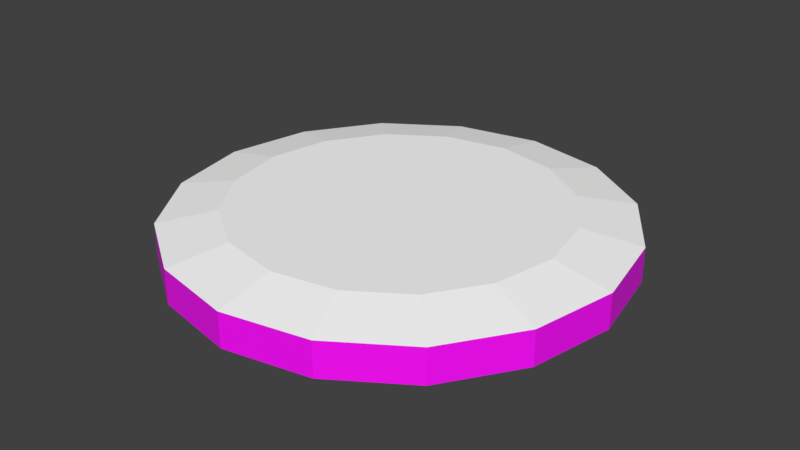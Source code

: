 # Source: sky4.blend  (saved by Blender 3.3.6; exported with 4.5.12 LTS)
import bpy
from mathutils import Matrix  # noqa: F401  (used for matrix-valued properties, if any)

bpy.ops.wm.read_factory_settings(use_empty=True)
scene = bpy.context.scene
scene.name = 'Scene'

# ---- collections
col_collection_1 = bpy.data.collections.new('Collection 1'); scene.collection.children.link(col_collection_1)

# ---- images (referenced by path relative to the original .blend; pixels are not part of the script)
import os
ASSET_DIR = os.environ.get("B2B_ASSET_DIR", "")  # directory of the original .blend (textures are referenced by path, not embedded)
HERE = os.path.dirname(os.path.abspath(__file__))  # packed textures are extracted next to this script under _unpacked/

def load_image(name, relpath, width, height, colorspace="sRGB"):
    """Load a texture the original file referenced (path relative to the .blend, or extracted next to this script)."""
    p = next((c for c in (os.path.join(HERE, relpath), os.path.join(ASSET_DIR, relpath)) if relpath and os.path.exists(c)), "")
    if p:
        img = bpy.data.images.load(p, check_existing=True)
        img.name = name
    else:  # same state as the original file: an image datablock whose file is absent (Cycles renders it pink)
        img = bpy.data.images.new(name, width, height)
        img.source = "FILE"
        img.filepath = "//" + (relpath or name)
    img.colorspace_settings.name = colorspace
    return img
img_misc_clouds4_png = load_image('misc_clouds4.png', 'misc_clouds4.png', 1024, 1024, 'sRGB')

# ---- materials (node trees are filled in below, after node groups)
mat_misc_clouds4top = bpy.data.materials.new('misc_clouds4top')
mat_misc_clouds4top.alpha_threshold = 0.0
mat_misc_clouds4top.use_transparent_shadow = False
mat_misc_clouds4top.diffuse_color = (1.0, 1.0, 1.0, 1.0)
mat_misc_clouds4top.roughness = 0.5
mat_misc_clouds4 = bpy.data.materials.new('misc_clouds4')
mat_misc_clouds4.alpha_threshold = 0.0
mat_misc_clouds4.use_transparent_shadow = False
mat_misc_clouds4.diffuse_color = (1.0, 1.0, 1.0, 1.0)
mat_misc_clouds4.roughness = 0.5

# ---- material node trees
mat_misc_clouds4.use_nodes = True; mat_misc_clouds4.node_tree.nodes.clear()
_N = mat_misc_clouds4.node_tree.nodes; _L = mat_misc_clouds4.node_tree.links
n0 = _N.new('ShaderNodeBsdfPrincipled'); n0.name = 'Principled BSDF'; n0.location = (10, 300)
n0.distribution = 'GGX'
n0.subsurface_method = 'RANDOM_WALK_SKIN'
n0.inputs[3].default_value = 1.45
n0.inputs[27].default_value = (0.0, 0.0, 0.0, 1.0)
n0.inputs[28].default_value = 1.0
n1 = _N.new('ShaderNodeOutputMaterial'); n1.name = 'Material Output'; n1.location = (300, 300)
n2 = _N.new('ShaderNodeTexImage'); n2.name = 'Image Texture'; n2.location = (-280, 280)
n2.image = img_misc_clouds4_png
_L.new(n0.outputs[0], n1.inputs[0])
_L.new(n2.outputs[0], n0.inputs[0])
n1.is_active_output = True

# ---- world
world_world = bpy.data.worlds.new('World'); scene.world = world_world
world_world.color = (0.05088, 0.05088, 0.05088)
world_world.use_sun_shadow = False
world_world.sun_shadow_jitter_overblur = 0.0
world_world.cycles.sampling_method = 'MANUAL'

# ---- meshes
me_sky4_pmd0_mesh = bpy.data.meshes.new('sky4.PMD0.mesh')
me_sky4_pmd0_mesh.from_pydata([(-1194.0, -2884.0, 0.0), (0.0, -3125.0, 0.0), (1194.0, -2884.0, 0.0), (-736.5, 2210.0, 0.0), (-2210.0, 2210.0, 0.0), (-2884.0, 1194.0, 0.0), (-961.2, 1194.0, 0.0), (-3125.0, -0.0002639, 0.0), (-1042.0, -0.0001805, 0.0), (-2884.0, -1194.0, 0.0), (-961.2, -1194.0, 0.0), (-2210.0, -2210.0, 0.0), (-736.5, -2210.0, 0.0), (-1194.0, 2884.0, 0.0), (736.5, -2210.0, 0.0), (2210.0, -2210.0, 0.0), (961.2, 1194.0, 0.0), (1042.0, -8.333e-05, 0.0), (736.5, 2210.0, 0.0), (2884.0, 1194.0, 0.0), (2210.0, 2210.0, 0.0), (3125.0, 1.389e-05, 0.0), (961.2, -1194.0, 0.0), (2884.0, -1194.0, 0.0), (1194.0, 2884.0, 0.0), (-3125.0, -0.0002639, 486.1), (-2884.0, -1194.0, 486.1), (-2210.0, -2210.0, 486.1), (-1194.0, -2884.0, 486.1), (0.0, -3125.0, 486.1), (1194.0, -2884.0, 486.1), (2210.0, -2210.0, 486.1), (2884.0, -1194.0, 486.1), (3125.0, 0.0, 486.1), (2884.0, 1194.0, 486.1), (2210.0, 2210.0, 486.1), (1194.0, 2884.0, 486.1), (0.0, 3125.0, 486.1), (0.0, 3125.0, 0.0), (-1194.0, 2884.0, 486.1), (-2210.0, 2210.0, 486.1), (-2884.0, 1194.0, 486.1), (-2312.0, -0.0001805, 638.8), (-687.7, -1.389e-05, 638.8), (-634.7, -262.9, 638.8), (-2134.0, -883.9, 638.8), (-1635.0, -1635.0, 638.8), (-486.3, -486.3, 638.8), (-262.9, -634.7, 638.8), (-883.9, -2134.0, 638.8), (0.0, -687.7, 638.8), (0.0, -2312.0, 638.8), (262.9, -634.7, 638.8), (883.9, -2134.0, 638.8), (1635.0, -1635.0, 638.8), (486.3, -486.3, 638.8), (634.7, -262.9, 638.8), (2134.0, -883.9, 638.8), (687.7, 0.0, 638.8), (2312.0, 0.0, 638.8), (634.7, 262.9, 638.8), (2134.0, 883.9, 638.8), (1635.0, 1635.0, 638.8), (486.3, 486.3, 638.8), (262.9, 634.7, 638.8), (883.9, 2134.0, 638.8), (0.0, 687.7, 638.8), (0.0, 2312.0, 638.8), (-262.9, 634.7, 638.8), (-883.9, 2134.0, 638.8), (-1635.0, 1635.0, 638.8), (-486.3, 486.3, 638.8), (-634.7, 262.9, 638.8), (-2134.0, 883.9, 638.8)], [], [(45, 42, 43, 44), (49, 46, 47, 48), (51, 49, 48, 50), (45, 46, 27, 26), (53, 51, 50, 52), (57, 54, 55, 56), (59, 57, 56, 58), (53, 54, 31, 30), (61, 59, 58, 60), (65, 62, 63, 64), (67, 65, 64, 66), (61, 62, 35, 34), (69, 67, 66, 68), (73, 70, 71, 72), (42, 73, 72, 43), (69, 70, 40, 39), (43, 58, 56, 55, 52, 50, 48, 47, 44), (55, 54, 53, 52), (32, 31, 54, 57), (33, 32, 57, 59), (34, 33, 59, 61), (63, 62, 61, 60), (36, 35, 62, 65), (37, 36, 65, 67), (39, 37, 67, 69), (71, 70, 69, 68), (41, 40, 70, 73), (25, 41, 73, 42), (26, 25, 42, 45), (47, 46, 45, 44), (28, 27, 46, 49), (29, 28, 49, 51), (30, 29, 51, 53), (63, 60, 58, 43, 72, 71, 68, 66, 64), (2, 0, 1), (6, 3, 4, 5), (8, 6, 5, 7), (10, 8, 7, 9), (12, 10, 9, 11), (0, 12, 11), (3, 13, 4), (15, 14, 2), (17, 16, 6, 8), (16, 18, 3, 6), (20, 18, 16, 19), (19, 16, 17, 21), (21, 17, 22, 23), (23, 22, 14, 15), (14, 22, 10, 12), (22, 17, 8, 10), (24, 18, 20), (24, 13, 3, 18), (2, 14, 12, 0), (9, 7, 25, 26), (11, 9, 26, 27), (0, 11, 27, 28), (1, 0, 28, 29), (2, 1, 29, 30), (15, 2, 30, 31), (23, 15, 31, 32), (21, 23, 32, 33), (19, 21, 33, 34), (20, 19, 34, 35), (24, 20, 35, 36), (38, 24, 36, 37), (13, 38, 37, 39), (4, 13, 39, 40), (5, 4, 40, 41), (7, 5, 41, 25), (24, 38, 13)])
me_sky4_pmd0_mesh.polygons.foreach_set('material_index', [0, 0, 0, 0, 0, 0, 0, 0, 0, 0, 0, 0, 0, 0, 0, 0, 0, 0, 0, 0, 0, 0, 0, 0, 0, 0, 0, 0, 0, 0, 0, 0, 0, 0, 1, 1, 1, 1, 1, 1, 1, 1, 1, 1, 1, 1, 1, 1, 1, 1, 1, 1, 1, 1, 1, 1, 1, 1, 1, 1, 1, 1, 1, 1, 1, 1, 1, 1, 1, 1])
_uv = me_sky4_pmd0_mesh.uv_layers.new(name='UVMap')
_uv.uv.foreach_set('vector', [0.3165, 0.7116, 0.26, 0.9949, 0.7741, 0.9949, 0.7909, 0.9081, 0.7121, 0.316, 0.4743, 0.4739, 0.8379, 0.8374, 0.9086, 0.7905, 0.995, 0.2617, 0.7121, 0.316, 0.9086, 0.7905, 0.995, 0.777, 0.3165, 0.7116, 0.4743, 0.4739, 0.2925, 0.2921, 0.07924, 0.6133, 0.3165, 0.7116, 0.26, 0.9949, 0.7741, 0.9949, 0.7909, 0.9081, 0.7121, 0.316, 0.4743, 0.4739, 0.8379, 0.8374, 0.9086, 0.7905, 0.995, 0.2617, 0.7121, 0.316, 0.9086, 0.7905, 0.995, 0.777, 0.3165, 0.7116, 0.4743, 0.4739, 0.2925, 0.2921, 0.07924, 0.6133, 0.3165, 0.7116, 0.26, 0.9949, 0.7741, 0.9949, 0.7909, 0.9081, 0.7121, 0.316, 0.4743, 0.4739, 0.8379, 0.8374, 0.9086, 0.7905, 0.995, 0.2617, 0.7121, 0.316, 0.9086, 0.7905, 0.995, 0.777, 0.3165, 0.7116, 0.4743, 0.4739, 0.2925, 0.2921, 0.07924, 0.6133, 0.3165, 0.7116, 0.26, 0.9949, 0.7741, 0.9949, 0.7909, 0.9081, 0.7121, 0.316, 0.4743, 0.4739, 0.8379, 0.8374, 0.9086, 0.7905, 0.995, 0.2617, 0.7121, 0.316, 0.9086, 0.7905, 0.995, 0.777, 0.3165, 0.7116, 0.4743, 0.4739, 0.2925, 0.2921, 0.07924, 0.6133, 0.8565, 0.9102, 0.9701, 0.9102, 0.9657, 0.8885, 0.9535, 0.8701, 0.935, 0.8578, 0.9133, 0.8534, 0.8916, 0.8578, 0.8732, 0.8701, 0.8609, 0.8885, 0.8379, 0.8374, 0.4743, 0.4739, 0.3165, 0.7116, 0.7909, 0.9081, 0.6138, 0.07879, 0.2925, 0.2921, 0.4743, 0.4739, 0.7121, 0.316, 0.995, 0.005746, 0.6138, 0.07879, 0.7121, 0.316, 0.995, 0.2617, 0.07924, 0.6133, 0.002915, 0.9949, 0.26, 0.9949, 0.3165, 0.7116, 0.8379, 0.8374, 0.4743, 0.4739, 0.3165, 0.7116, 0.7909, 0.9081, 0.6138, 0.07879, 0.2925, 0.2921, 0.4743, 0.4739, 0.7121, 0.316, 0.995, 0.005746, 0.6138, 0.07879, 0.7121, 0.316, 0.995, 0.2617, 0.07924, 0.6133, 0.002915, 0.9949, 0.26, 0.9949, 0.3165, 0.7116, 0.8379, 0.8374, 0.4743, 0.4739, 0.3165, 0.7116, 0.7909, 0.9081, 0.6138, 0.07879, 0.2925, 0.2921, 0.4743, 0.4739, 0.7121, 0.316, 0.995, 0.005746, 0.6138, 0.07879, 0.7121, 0.316, 0.995, 0.2617, 0.07924, 0.6133, 0.002915, 0.9949, 0.26, 0.9949, 0.3165, 0.7116, 0.8379, 0.8374, 0.4743, 0.4739, 0.3165, 0.7116, 0.7909, 0.9081, 0.6138, 0.07879, 0.2925, 0.2921, 0.4743, 0.4739, 0.7121, 0.316, 0.995, 0.005746, 0.6138, 0.07879, 0.7121, 0.316, 0.995, 0.2617, 0.07924, 0.6133, 0.002915, 0.9949, 0.26, 0.9949, 0.3165, 0.7116, 0.9535, 0.9503, 0.9657, 0.9319, 0.9701, 0.9102, 0.8565, 0.9102, 0.8609, 0.9319, 0.8732, 0.9503, 0.8916, 0.9626, 0.9133, 0.967, 0.935, 0.9626, 0.9768, 1.007, 0.9669, 1.01, 0.9451, 1.007, 0.9702, 1.006, 0.9719, 1.011, 0.9306, 1.011, 0.9254, 1.006, 0.9702, 1.006, 0.9719, 1.011, 0.9306, 1.011, 0.9254, 1.006, 0.9702, 1.006, 0.9719, 1.011, 0.9306, 1.011, 0.9254, 1.006, 0.9702, 1.006, 0.9719, 1.011, 0.9306, 1.011, 0.9254, 1.006, 0.9768, 1.007, 0.9669, 1.01, 0.9451, 1.007, 0.9768, 1.007, 0.9669, 1.01, 0.9451, 1.007, 0.9768, 1.007, 0.9669, 1.01, 0.9451, 1.007, 0.9702, 1.006, 0.9719, 1.011, 0.9306, 1.011, 0.9254, 1.006, 0.9702, 1.006, 0.9719, 1.011, 0.9306, 1.011, 0.9254, 1.006, 0.9702, 1.006, 0.9719, 1.011, 0.9306, 1.011, 0.9254, 1.006, 0.9702, 1.006, 0.9719, 1.011, 0.9306, 1.011, 0.9254, 1.006, 0.9702, 1.006, 0.9719, 1.011, 0.9306, 1.011, 0.9254, 1.006, 0.9702, 1.006, 0.9719, 1.011, 0.9306, 1.011, 0.9254, 1.006, 0.9702, 1.006, 0.9719, 1.011, 0.9306, 1.011, 0.9254, 1.006, 0.9702, 1.006, 0.9719, 1.011, 0.9306, 1.011, 0.9254, 1.006, 0.9768, 1.007, 0.9669, 1.01, 0.9451, 1.007, 0.9702, 1.006, 0.9719, 1.011, 0.9306, 1.011, 0.9254, 1.006, 0.9702, 1.006, 0.9719, 1.011, 0.9306, 1.011, 0.9254, 1.006, 0.9928, 0.5031, 0.5, 0.5031, 0.5, 0.996, 0.9928, 0.996, 0.5, 0.003997, 0.003585, 0.003997, 0.003585, 0.496, 0.5, 0.496, 0.9928, 0.003997, 0.5, 0.003997, 0.5, 0.496, 0.9928, 0.496, 0.6667, 0.5031, 0.003585, 0.5031, 0.003585, 0.996, 0.6667, 0.996, 0.9928, 0.5031, 0.6667, 0.5031, 0.6667, 0.996, 0.9928, 0.996, 0.6667, 0.003997, 0.003585, 0.003997, 0.003585, 0.496, 0.6667, 0.496, 0.9928, 0.003997, 0.6667, 0.003997, 0.6667, 0.496, 0.9928, 0.496, 0.5, 0.5031, 0.003585, 0.5031, 0.003585, 0.996, 0.5, 0.996, 0.9928, 0.5031, 0.5, 0.5031, 0.5, 0.996, 0.9928, 0.996, 0.5627, 0.003997, 0.003585, 0.003997, 0.003585, 0.496, 0.5627, 0.496, 0.9928, 0.003997, 0.5627, 0.003997, 0.5627, 0.496, 0.9928, 0.496, 0.6295, 0.5031, 0.003585, 0.5031, 0.003585, 0.996, 0.6295, 0.996, 0.9928, 0.5031, 0.6295, 0.5031, 0.6295, 0.996, 0.9928, 0.996, 0.5, 0.003997, 0.003585, 0.003997, 0.003585, 0.496, 0.5, 0.496, 0.9928, 0.003997, 0.5, 0.003997, 0.5, 0.496, 0.9928, 0.496, 0.5, 0.5031, 0.003585, 0.5031, 0.003585, 0.996, 0.5, 0.996, 0.9768, 1.007, 0.9669, 1.01, 0.9451, 1.007])
me_sky4_pmd0_mesh.materials.append(mat_misc_clouds4top)
me_sky4_pmd0_mesh.materials.append(mat_misc_clouds4)
me_sky4_pmd0_mesh.use_remesh_preserve_volume = False
me_sky4_pmd0_mesh.use_remesh_preserve_attributes = False
me_sky4_pmd0_mesh.use_mirror_vertex_groups = False
me_sky4_pmd0_mesh.update()

# ---- objects
ob_sky4_pmd0 = bpy.data.objects.new('sky4.PMD0', me_sky4_pmd0_mesh)

# ---- transforms, parenting, visibility, modifiers, constraints
ob_sky4_pmd0.location = (0.0, 0.0, 0.0)
ob_sky4_pmd0.lineart.crease_threshold = 0.0

# ---- collection membership
col_collection_1.objects.link(ob_sky4_pmd0)

# ---- scene / render settings (as saved in the file)
scene.frame_start = 1; scene.frame_end = 250; scene.frame_set(1)
scene.render.engine = 'BLENDER_EEVEE_NEXT'
scene.render.resolution_percentage = 50
scene.render.dither_intensity = 0.0
scene.cycles.use_denoising = False
scene.cycles.samples = 128
scene.cycles.sampling_pattern = 'TABULATED_SOBOL'
scene.cycles.use_adaptive_sampling = False
scene.cycles.use_light_tree = False
scene.cycles.blur_glossy = 0.0
scene.cycles.sample_clamp_indirect = 0.0
scene.view_settings.view_transform = 'Standard'
bpy.context.view_layer.update()

# ---- added for rendering (the .blend has no active camera and no usable light): camera, sun
cam_auto = bpy.data.cameras.new('AutoCamera')
cam_auto.lens = 50.0
cam_auto.sensor_width = 36.0
cam_auto.clip_end = 143885.0
ob_auto_camera = bpy.data.objects.new('AutoCamera', cam_auto)
scene.collection.objects.link(ob_auto_camera)
ob_auto_camera.location = (8198.63, -9838.36, 6878.33)
ob_auto_camera.rotation_euler = (1.09748, -7.21219e-08, 0.694738)
scene.camera = ob_auto_camera
light_auto_sun = bpy.data.lights.new('AutoSun', 'SUN')
light_auto_sun.energy = 3.0
light_auto_sun.angle = 0.0523599
ob_auto_sun = bpy.data.objects.new('AutoSun', light_auto_sun)
scene.collection.objects.link(ob_auto_sun)
ob_auto_sun.rotation_euler = (0.872665, 0.174533, 0.523599)
bpy.context.view_layer.update()

